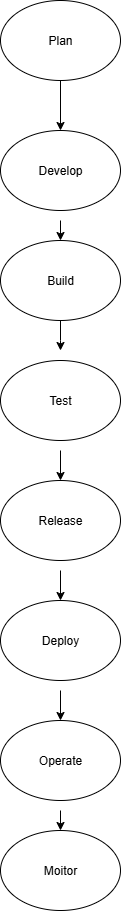

The diagram above was exported from draw.io. Its source (the exported page's mxGraphModel, read from the mxfile embedded in the PNG):
<mxGraphModel dx="872" dy="465" grid="1" gridSize="10" guides="1" tooltips="1" connect="1" arrows="1" fold="1" page="1" pageScale="1" pageWidth="827" pageHeight="1169" math="0" shadow="0">
  <root>
    <mxCell id="0" />
    <mxCell id="1" parent="0" />
    <mxCell id="ZkYm4dgRnok44ug4JPg_-2" value="Plan" style="ellipse;whiteSpace=wrap;html=1;" vertex="1" parent="1">
      <mxGeometry x="320" y="40" width="120" height="80" as="geometry" />
    </mxCell>
    <mxCell id="ZkYm4dgRnok44ug4JPg_-3" value="Develop" style="ellipse;whiteSpace=wrap;html=1;" vertex="1" parent="1">
      <mxGeometry x="320" y="170" width="120" height="80" as="geometry" />
    </mxCell>
    <mxCell id="ZkYm4dgRnok44ug4JPg_-23" style="edgeStyle=orthogonalEdgeStyle;rounded=0;orthogonalLoop=1;jettySize=auto;html=1;" edge="1" parent="1" source="ZkYm4dgRnok44ug4JPg_-4">
      <mxGeometry relative="1" as="geometry">
        <mxPoint x="380" y="390" as="targetPoint" />
      </mxGeometry>
    </mxCell>
    <mxCell id="ZkYm4dgRnok44ug4JPg_-4" value="Build" style="ellipse;whiteSpace=wrap;html=1;" vertex="1" parent="1">
      <mxGeometry x="320" y="280" width="120" height="80" as="geometry" />
    </mxCell>
    <mxCell id="ZkYm4dgRnok44ug4JPg_-5" value="Test" style="ellipse;whiteSpace=wrap;html=1;" vertex="1" parent="1">
      <mxGeometry x="320" y="400" width="120" height="80" as="geometry" />
    </mxCell>
    <mxCell id="ZkYm4dgRnok44ug4JPg_-6" value="Release" style="ellipse;whiteSpace=wrap;html=1;" vertex="1" parent="1">
      <mxGeometry x="320" y="520" width="120" height="80" as="geometry" />
    </mxCell>
    <mxCell id="ZkYm4dgRnok44ug4JPg_-7" value="Operate" style="ellipse;whiteSpace=wrap;html=1;" vertex="1" parent="1">
      <mxGeometry x="320" y="760" width="120" height="80" as="geometry" />
    </mxCell>
    <mxCell id="ZkYm4dgRnok44ug4JPg_-8" value="Moitor" style="ellipse;whiteSpace=wrap;html=1;" vertex="1" parent="1">
      <mxGeometry x="320" y="870" width="120" height="80" as="geometry" />
    </mxCell>
    <mxCell id="ZkYm4dgRnok44ug4JPg_-9" value="Deploy" style="ellipse;whiteSpace=wrap;html=1;" vertex="1" parent="1">
      <mxGeometry x="320" y="640" width="120" height="80" as="geometry" />
    </mxCell>
    <mxCell id="ZkYm4dgRnok44ug4JPg_-18" value="" style="endArrow=classic;html=1;rounded=0;entryX=0.5;entryY=0;entryDx=0;entryDy=0;" edge="1" parent="1" source="ZkYm4dgRnok44ug4JPg_-2" target="ZkYm4dgRnok44ug4JPg_-3">
      <mxGeometry width="50" height="50" relative="1" as="geometry">
        <mxPoint x="330" y="180" as="sourcePoint" />
        <mxPoint x="380" y="130" as="targetPoint" />
      </mxGeometry>
    </mxCell>
    <mxCell id="ZkYm4dgRnok44ug4JPg_-19" value="" style="endArrow=classic;html=1;rounded=0;" edge="1" parent="1">
      <mxGeometry width="50" height="50" relative="1" as="geometry">
        <mxPoint x="380" y="490" as="sourcePoint" />
        <mxPoint x="380" y="520" as="targetPoint" />
      </mxGeometry>
    </mxCell>
    <mxCell id="ZkYm4dgRnok44ug4JPg_-25" value="" style="endArrow=classic;html=1;rounded=0;" edge="1" parent="1">
      <mxGeometry width="50" height="50" relative="1" as="geometry">
        <mxPoint x="380" y="260" as="sourcePoint" />
        <mxPoint x="380" y="280" as="targetPoint" />
      </mxGeometry>
    </mxCell>
    <mxCell id="ZkYm4dgRnok44ug4JPg_-26" value="" style="endArrow=classic;html=1;rounded=0;" edge="1" parent="1">
      <mxGeometry width="50" height="50" relative="1" as="geometry">
        <mxPoint x="380" y="730" as="sourcePoint" />
        <mxPoint x="380" y="760" as="targetPoint" />
      </mxGeometry>
    </mxCell>
    <mxCell id="ZkYm4dgRnok44ug4JPg_-27" value="" style="endArrow=classic;html=1;rounded=0;entryX=0.5;entryY=0;entryDx=0;entryDy=0;" edge="1" parent="1" target="ZkYm4dgRnok44ug4JPg_-8">
      <mxGeometry width="50" height="50" relative="1" as="geometry">
        <mxPoint x="380" y="850" as="sourcePoint" />
        <mxPoint x="380" y="780" as="targetPoint" />
      </mxGeometry>
    </mxCell>
    <mxCell id="ZkYm4dgRnok44ug4JPg_-28" value="" style="endArrow=classic;html=1;rounded=0;" edge="1" parent="1">
      <mxGeometry width="50" height="50" relative="1" as="geometry">
        <mxPoint x="380" y="610" as="sourcePoint" />
        <mxPoint x="380" y="640" as="targetPoint" />
      </mxGeometry>
    </mxCell>
  </root>
</mxGraphModel>